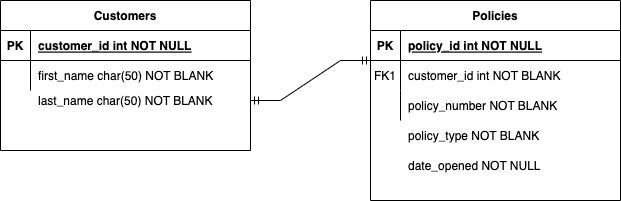

The diagram above was exported from draw.io. Its source (the exported page's mxGraphModel, read from the mxfile embedded in the PNG):
<mxGraphModel dx="781" dy="528" grid="1" gridSize="10" guides="1" tooltips="1" connect="1" arrows="1" fold="1" page="1" pageScale="1" pageWidth="850" pageHeight="1100" math="0" shadow="0" extFonts="Permanent Marker^https://fonts.googleapis.com/css?family=Permanent+Marker">
  <root>
    <mxCell id="0" />
    <mxCell id="1" parent="0" />
    <mxCell id="C-vyLk0tnHw3VtMMgP7b-2" value="Policies" style="shape=table;startSize=30;container=1;collapsible=1;childLayout=tableLayout;fixedRows=1;rowLines=0;fontStyle=1;align=center;resizeLast=1;" parent="1" vertex="1">
      <mxGeometry x="410" y="120" width="250" height="200" as="geometry" />
    </mxCell>
    <mxCell id="C-vyLk0tnHw3VtMMgP7b-3" value="" style="shape=partialRectangle;collapsible=0;dropTarget=0;pointerEvents=0;fillColor=none;points=[[0,0.5],[1,0.5]];portConstraint=eastwest;top=0;left=0;right=0;bottom=1;" parent="C-vyLk0tnHw3VtMMgP7b-2" vertex="1">
      <mxGeometry y="30" width="250" height="30" as="geometry" />
    </mxCell>
    <mxCell id="C-vyLk0tnHw3VtMMgP7b-4" value="PK" style="shape=partialRectangle;overflow=hidden;connectable=0;fillColor=none;top=0;left=0;bottom=0;right=0;fontStyle=1;" parent="C-vyLk0tnHw3VtMMgP7b-3" vertex="1">
      <mxGeometry width="30" height="30" as="geometry">
        <mxRectangle width="30" height="30" as="alternateBounds" />
      </mxGeometry>
    </mxCell>
    <mxCell id="C-vyLk0tnHw3VtMMgP7b-5" value="policy_id int NOT NULL " style="shape=partialRectangle;overflow=hidden;connectable=0;fillColor=none;top=0;left=0;bottom=0;right=0;align=left;spacingLeft=6;fontStyle=5;" parent="C-vyLk0tnHw3VtMMgP7b-3" vertex="1">
      <mxGeometry x="30" width="220" height="30" as="geometry">
        <mxRectangle width="220" height="30" as="alternateBounds" />
      </mxGeometry>
    </mxCell>
    <mxCell id="C-vyLk0tnHw3VtMMgP7b-6" value="" style="shape=partialRectangle;collapsible=0;dropTarget=0;pointerEvents=0;fillColor=none;points=[[0,0.5],[1,0.5]];portConstraint=eastwest;top=0;left=0;right=0;bottom=0;" parent="C-vyLk0tnHw3VtMMgP7b-2" vertex="1">
      <mxGeometry y="60" width="250" height="30" as="geometry" />
    </mxCell>
    <mxCell id="C-vyLk0tnHw3VtMMgP7b-7" value="FK1" style="shape=partialRectangle;overflow=hidden;connectable=0;fillColor=none;top=0;left=0;bottom=0;right=0;" parent="C-vyLk0tnHw3VtMMgP7b-6" vertex="1">
      <mxGeometry width="30" height="30" as="geometry">
        <mxRectangle width="30" height="30" as="alternateBounds" />
      </mxGeometry>
    </mxCell>
    <mxCell id="C-vyLk0tnHw3VtMMgP7b-8" value="customer_id int NOT BLANK" style="shape=partialRectangle;overflow=hidden;connectable=0;fillColor=none;top=0;left=0;bottom=0;right=0;align=left;spacingLeft=6;" parent="C-vyLk0tnHw3VtMMgP7b-6" vertex="1">
      <mxGeometry x="30" width="220" height="30" as="geometry">
        <mxRectangle width="220" height="30" as="alternateBounds" />
      </mxGeometry>
    </mxCell>
    <mxCell id="C-vyLk0tnHw3VtMMgP7b-9" value="" style="shape=partialRectangle;collapsible=0;dropTarget=0;pointerEvents=0;fillColor=none;points=[[0,0.5],[1,0.5]];portConstraint=eastwest;top=0;left=0;right=0;bottom=0;" parent="C-vyLk0tnHw3VtMMgP7b-2" vertex="1">
      <mxGeometry y="90" width="250" height="30" as="geometry" />
    </mxCell>
    <mxCell id="C-vyLk0tnHw3VtMMgP7b-10" value="" style="shape=partialRectangle;overflow=hidden;connectable=0;fillColor=none;top=0;left=0;bottom=0;right=0;" parent="C-vyLk0tnHw3VtMMgP7b-9" vertex="1">
      <mxGeometry width="30" height="30" as="geometry">
        <mxRectangle width="30" height="30" as="alternateBounds" />
      </mxGeometry>
    </mxCell>
    <mxCell id="C-vyLk0tnHw3VtMMgP7b-11" value="policy_number NOT BLANK" style="shape=partialRectangle;overflow=hidden;connectable=0;fillColor=none;top=0;left=0;bottom=0;right=0;align=left;spacingLeft=6;" parent="C-vyLk0tnHw3VtMMgP7b-9" vertex="1">
      <mxGeometry x="30" width="220" height="30" as="geometry">
        <mxRectangle width="220" height="30" as="alternateBounds" />
      </mxGeometry>
    </mxCell>
    <mxCell id="C-vyLk0tnHw3VtMMgP7b-23" value="Customers" style="shape=table;startSize=30;container=1;collapsible=1;childLayout=tableLayout;fixedRows=1;rowLines=0;fontStyle=1;align=center;resizeLast=1;" parent="1" vertex="1">
      <mxGeometry x="40" y="120" width="250" height="150" as="geometry" />
    </mxCell>
    <mxCell id="C-vyLk0tnHw3VtMMgP7b-24" value="" style="shape=partialRectangle;collapsible=0;dropTarget=0;pointerEvents=0;fillColor=none;points=[[0,0.5],[1,0.5]];portConstraint=eastwest;top=0;left=0;right=0;bottom=1;" parent="C-vyLk0tnHw3VtMMgP7b-23" vertex="1">
      <mxGeometry y="30" width="250" height="30" as="geometry" />
    </mxCell>
    <mxCell id="C-vyLk0tnHw3VtMMgP7b-25" value="PK" style="shape=partialRectangle;overflow=hidden;connectable=0;fillColor=none;top=0;left=0;bottom=0;right=0;fontStyle=1;" parent="C-vyLk0tnHw3VtMMgP7b-24" vertex="1">
      <mxGeometry width="30" height="30" as="geometry">
        <mxRectangle width="30" height="30" as="alternateBounds" />
      </mxGeometry>
    </mxCell>
    <mxCell id="C-vyLk0tnHw3VtMMgP7b-26" value="customer_id int NOT NULL " style="shape=partialRectangle;overflow=hidden;connectable=0;fillColor=none;top=0;left=0;bottom=0;right=0;align=left;spacingLeft=6;fontStyle=5;" parent="C-vyLk0tnHw3VtMMgP7b-24" vertex="1">
      <mxGeometry x="30" width="220" height="30" as="geometry">
        <mxRectangle width="220" height="30" as="alternateBounds" />
      </mxGeometry>
    </mxCell>
    <mxCell id="C-vyLk0tnHw3VtMMgP7b-27" value="" style="shape=partialRectangle;collapsible=0;dropTarget=0;pointerEvents=0;fillColor=none;points=[[0,0.5],[1,0.5]];portConstraint=eastwest;top=0;left=0;right=0;bottom=0;" parent="C-vyLk0tnHw3VtMMgP7b-23" vertex="1">
      <mxGeometry y="60" width="250" height="30" as="geometry" />
    </mxCell>
    <mxCell id="C-vyLk0tnHw3VtMMgP7b-28" value="" style="shape=partialRectangle;overflow=hidden;connectable=0;fillColor=none;top=0;left=0;bottom=0;right=0;" parent="C-vyLk0tnHw3VtMMgP7b-27" vertex="1">
      <mxGeometry width="30" height="30" as="geometry">
        <mxRectangle width="30" height="30" as="alternateBounds" />
      </mxGeometry>
    </mxCell>
    <mxCell id="C-vyLk0tnHw3VtMMgP7b-29" value="first_name char(50) NOT BLANK" style="shape=partialRectangle;overflow=hidden;connectable=0;fillColor=none;top=0;left=0;bottom=0;right=0;align=left;spacingLeft=6;" parent="C-vyLk0tnHw3VtMMgP7b-27" vertex="1">
      <mxGeometry x="30" width="220" height="30" as="geometry">
        <mxRectangle width="220" height="30" as="alternateBounds" />
      </mxGeometry>
    </mxCell>
    <mxCell id="3jd171oC_oXIIm5mEXvf-2" value="last_name char(50) NOT BLANK" style="shape=partialRectangle;overflow=hidden;connectable=0;fillColor=none;top=0;left=0;bottom=0;right=0;align=left;spacingLeft=6;" vertex="1" parent="1">
      <mxGeometry x="70" y="205" width="220" height="30" as="geometry">
        <mxRectangle width="220" height="30" as="alternateBounds" />
      </mxGeometry>
    </mxCell>
    <mxCell id="3jd171oC_oXIIm5mEXvf-3" value="policy_type NOT BLANK" style="shape=partialRectangle;overflow=hidden;connectable=0;fillColor=none;top=0;left=0;bottom=0;right=0;align=left;spacingLeft=6;" vertex="1" parent="1">
      <mxGeometry x="440" y="240" width="220" height="30" as="geometry">
        <mxRectangle width="220" height="30" as="alternateBounds" />
      </mxGeometry>
    </mxCell>
    <mxCell id="3jd171oC_oXIIm5mEXvf-4" value="date_opened NOT NULL" style="shape=partialRectangle;overflow=hidden;connectable=0;fillColor=none;top=0;left=0;bottom=0;right=0;align=left;spacingLeft=6;" vertex="1" parent="1">
      <mxGeometry x="440" y="270" width="220" height="30" as="geometry">
        <mxRectangle width="220" height="30" as="alternateBounds" />
      </mxGeometry>
    </mxCell>
    <mxCell id="3jd171oC_oXIIm5mEXvf-5" value="" style="edgeStyle=entityRelationEdgeStyle;fontSize=12;html=1;endArrow=ERmandOne;startArrow=ERmandOne;rounded=0;" edge="1" parent="1">
      <mxGeometry width="100" height="100" relative="1" as="geometry">
        <mxPoint x="290" y="220" as="sourcePoint" />
        <mxPoint x="410" y="180" as="targetPoint" />
      </mxGeometry>
    </mxCell>
  </root>
</mxGraphModel>